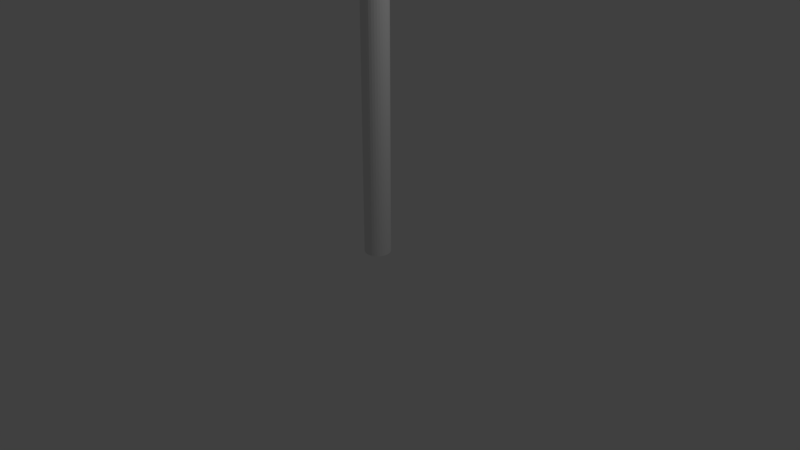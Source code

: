# Source: Postekrai.blend  (saved by Blender 2.79.0; exported with 4.5.12 LTS)
import bpy
from mathutils import Matrix  # noqa: F401  (used for matrix-valued properties, if any)

bpy.ops.wm.read_factory_settings(use_empty=True)
scene = bpy.context.scene
scene.name = 'Scene'

# ---- collections
col_collection_1 = bpy.data.collections.new('Collection 1'); scene.collection.children.link(col_collection_1)

# ---- materials (node trees are filled in below, after node groups)
mat_material = bpy.data.materials.new('Material')
mat_material.alpha_threshold = 0.0
mat_material.use_transparent_shadow = False
mat_material.roughness = 0.5
mat_material.line_color = (0.0, 0.0, 0.0, 1.0)

# ---- material node trees

# ---- world
world_world = bpy.data.worlds.new('World'); scene.world = world_world
world_world.color = (0.05088, 0.05088, 0.05088)
world_world.use_sun_shadow = False
world_world.sun_shadow_jitter_overblur = 0.0
world_world.cycles.sampling_method = 'MANUAL'

# ---- cameras
cam_camera = bpy.data.cameras.new('Camera')
cam_camera.clip_end = 100.0
cam_camera.lens = 35.0
cam_camera.sensor_width = 32.0
cam_camera.sensor_height = 18.0
cam_camera.ortho_scale = 7.314
cam_camera.dof.focus_distance = 0.0
cam_camera.dof.aperture_fstop = 128.0

# ---- lights
light_lamp = bpy.data.lights.new('Lamp', 'POINT')
light_lamp.transmission_factor = 0.0
light_lamp.cutoff_distance = 30.0
light_lamp.energy = 100.0
light_lamp.shadow_buffer_clip_start = 1.001
light_lamp.shadow_soft_size = 0.1
light_lamp.shadow_maximum_resolution = 0.006
light_lamp.use_absolute_resolution = True

# ---- meshes
me_cube = bpy.data.meshes.new('Cube')
me_cube.from_pydata([(0.6849, 1.028, 7.977), (0.6849, 1.028, 0.8065), (0.6531, 1.037, 7.977), (0.6531, 1.037, 0.8065), (0.62, 1.041, 7.977), (0.62, 1.041, 0.8065), (0.7142, 1.012, 0.8065), (0.7142, 1.012, 7.977), (0.7399, 0.9909, 0.8065), (0.7399, 0.9909, 7.977), (0.761, 0.9652, 0.8065), (0.761, 0.9652, 7.977), (0.7767, 0.9359, 0.8065), (0.7767, 0.9359, 7.977), (0.7863, 0.9041, 0.8065), (0.7863, 0.9041, 7.977), (0.7896, 0.871, 0.8065), (0.7896, 0.871, 7.977), (0.7863, 0.8379, 0.8065), (0.7863, 0.8379, 7.977), (0.7767, 0.8061, 0.8065), (0.7767, 0.8061, 7.977), (0.761, 0.7768, 0.8065), (0.761, 0.7768, 7.977), (0.7399, 0.7511, 0.8065), (0.7399, 0.7511, 7.977), (0.7142, 0.7301, 0.8065), (0.7142, 0.7301, 7.977), (0.6849, 0.7144, 0.8065), (0.6849, 0.7144, 7.977), (0.6531, 0.7048, 0.8065), (0.6531, 0.7048, 7.977), (0.62, 0.7015, 0.8065), (0.62, 0.7015, 7.977), (0.587, 0.7048, 0.8065), (0.587, 0.7048, 7.977), (0.5552, 0.7144, 0.8065), (0.5552, 0.7144, 7.977), (0.5259, 0.7301, 0.8065), (0.5259, 0.7301, 7.977), (0.5002, 0.7511, 0.8065), (0.5002, 0.7511, 7.977), (0.4791, 0.7768, 0.8065), (0.4791, 0.7768, 7.977), (0.4634, 0.8061, 0.8065), (0.4634, 0.8061, 7.977), (0.4538, 0.8379, 0.8065), (0.4538, 0.8379, 7.977), (0.4505, 0.871, 0.8065), (0.4505, 0.871, 7.977), (0.4538, 0.9041, 0.8065), (0.4538, 0.9041, 7.977), (0.4634, 0.9359, 0.8065), (0.4634, 0.9359, 7.977), (0.4791, 0.9652, 0.8065), (0.4791, 0.9652, 7.977), (0.5002, 0.9909, 0.8065), (0.5002, 0.9909, 7.977), (0.5259, 1.012, 0.8065), (0.5259, 1.012, 7.977), (0.5552, 1.028, 0.8065), (0.5552, 1.028, 7.977), (0.587, 1.037, 0.8065), (0.587, 1.037, 7.977), (0.6531, 1.037, 7.713), (0.62, 1.041, 7.713), (0.6849, 1.028, 7.713), (0.7142, 1.012, 7.713), (0.7399, 0.9909, 7.713), (0.761, 0.9652, 7.713), (0.7767, 0.9359, 7.713), (0.7863, 0.9041, 7.713), (0.7896, 0.871, 7.713), (0.7863, 0.8379, 7.713), (0.7767, 0.8061, 7.713), (0.761, 0.7768, 7.713), (0.7399, 0.7511, 7.713), (0.7142, 0.7301, 7.713), (0.6849, 0.7144, 7.713), (0.6531, 0.7048, 7.713), (0.62, 0.7015, 7.713), (0.587, 0.7048, 7.713), (0.5552, 0.7144, 7.713), (0.5259, 0.7301, 7.713), (0.5002, 0.7511, 7.713), (0.4791, 0.7768, 7.713), (0.4634, 0.8061, 7.713), (0.4538, 0.8379, 7.713), (0.4505, 0.871, 7.713), (0.4538, 0.9041, 7.713), (0.4634, 0.9359, 7.713), (0.4791, 0.9652, 7.713), (0.5002, 0.9909, 7.713), (0.5259, 1.012, 7.713), (0.5552, 1.028, 7.713), (0.587, 1.037, 7.713), (0.6531, 1.037, 7.508), (0.6849, 1.028, 7.508), (0.7142, 1.012, 7.508), (0.7399, 0.9909, 7.508), (0.761, 0.9652, 7.508), (0.7767, 0.9359, 7.508), (0.7863, 0.9041, 7.508), (0.7896, 0.871, 7.508), (0.7863, 0.8379, 7.508), (0.7767, 0.8061, 7.508), (0.761, 0.7768, 7.508), (0.7399, 0.7511, 7.508), (0.7142, 0.7301, 7.508), (0.6849, 0.7144, 7.508), (0.6531, 0.7048, 7.508), (0.62, 0.7015, 7.508), (0.587, 0.7048, 7.508), (0.5552, 0.7144, 7.508), (0.5259, 0.7301, 7.508), (0.5002, 0.7511, 7.508), (0.4791, 0.7768, 7.508), (0.4634, 0.8061, 7.508), (0.4538, 0.8379, 7.508), (0.4505, 0.871, 7.508), (0.4538, 0.9041, 7.508), (0.4634, 0.9359, 7.508), (0.4791, 0.9652, 7.508), (0.5002, 0.9909, 7.508), (0.5259, 1.012, 7.508), (0.5552, 1.028, 7.508), (0.587, 1.037, 7.508), (0.62, 1.041, 7.508), (0.62, 1.041, 7.573), (0.62, 1.041, 7.641), (0.6531, 1.037, 7.641), (0.6531, 1.037, 7.573), (0.6849, 1.028, 7.641), (0.6849, 1.028, 7.573), (0.7142, 1.012, 7.641), (0.7142, 1.012, 7.573), (0.7399, 0.9909, 7.641), (0.7399, 0.9909, 7.573), (0.761, 0.9652, 7.641), (0.761, 0.9652, 7.573), (0.7767, 0.9359, 7.641), (0.7767, 0.9359, 7.573), (0.7863, 0.9041, 7.641), (0.7863, 0.9041, 7.573), (0.7896, 0.871, 7.641), (0.7896, 0.871, 7.573), (0.7863, 0.8379, 7.641), (0.7863, 0.8379, 7.573), (0.7767, 0.8061, 7.641), (0.7767, 0.8061, 7.573), (0.761, 0.7768, 7.641), (0.761, 0.7768, 7.573), (0.7399, 0.7511, 7.641), (0.7399, 0.7511, 7.573), (0.7142, 0.7301, 7.641), (0.7142, 0.7301, 7.573), (0.6849, 0.7144, 7.641), (0.6849, 0.7144, 7.573), (0.6531, 0.7048, 7.641), (0.6531, 0.7048, 7.573), (0.6753, 0.8175, 7.66), (0.6753, 0.8175, 7.542), (0.6181, 0.8231, 7.66), (0.6181, 0.8231, 7.542), (0.563, 0.8398, 7.66), (0.563, 0.8398, 7.542), (0.5259, 0.7301, 7.641), (0.5259, 0.7301, 7.573), (0.5002, 0.7511, 7.641), (0.5002, 0.7511, 7.573), (0.4791, 0.7768, 7.641), (0.4791, 0.7768, 7.573), (0.4634, 0.8061, 7.641), (0.4634, 0.8061, 7.573), (0.4538, 0.8379, 7.641), (0.4538, 0.8379, 7.573), (0.4505, 0.871, 7.641), (0.4505, 0.871, 7.573), (0.4538, 0.9041, 7.641), (0.4538, 0.9041, 7.573), (0.4634, 0.9359, 7.641), (0.4634, 0.9359, 7.573), (0.4791, 0.9652, 7.641), (0.4791, 0.9652, 7.573), (0.5002, 0.9909, 7.641), (0.5002, 0.9909, 7.573), (0.5259, 1.012, 7.641), (0.5259, 1.012, 7.573), (0.5552, 1.028, 7.641), (0.5552, 1.028, 7.573), (0.587, 1.037, 7.641), (0.587, 1.037, 7.573), (0.3148, -1.006, 7.663), (0.3148, -1.006, 7.542), (0.2562, -0.9982, 7.663), (0.2562, -0.9982, 7.542), (0.1998, -0.9763, 7.663), (0.1998, -0.9763, 7.542), (0.4395, -1.046, 7.799), (0.3723, -1.11, 7.512), (0.2494, -1.023, 7.799), (0.2384, -1.093, 7.512), (0.06666, -0.9516, 7.799), (0.1097, -1.043, 7.512), (0.2665, -1.828, 7.747), (0.2336, -1.755, 7.556), (0.1268, -1.811, 7.747), (0.1373, -1.743, 7.556), (-0.007532, -1.758, 7.747), (0.04474, -1.707, 7.556), (0.2246, -1.182, 7.799), (0.1997, -1.342, 7.799), (0.1749, -1.502, 7.799), (0.1493, -1.666, 7.784), (0.3245, -1.688, 7.784), (0.365, -1.525, 7.799), (0.3898, -1.366, 7.799), (0.4147, -1.206, 7.799), (0.09694, -1.125, 7.512), (0.0721, -1.295, 7.512), (0.04783, -1.434, 7.511), (0.037, -1.602, 7.532), (-0.01925, -1.601, 7.784), (-0.00788, -1.431, 7.799), (0.01697, -1.271, 7.799), (0.04181, -1.111, 7.799), (0.2722, -1.662, 7.532), (0.3104, -1.493, 7.511), (0.3347, -1.354, 7.512), (0.3595, -1.192, 7.512), (0.2246, -1.182, 7.512), (0.1997, -1.345, 7.512), (0.1749, -1.488, 7.512), (0.1493, -1.666, 7.537), (0.4395, -1.046, 7.512), (0.2494, -1.023, 7.512), (0.06666, -0.9516, 7.512), (0.2665, -1.828, 7.573), (0.1268, -1.811, 7.573), (-0.007532, -1.758, 7.573), (-0.01925, -1.601, 7.537), (0.4147, -1.206, 7.512), (0.04181, -1.111, 7.512), (0.01697, -1.271, 7.512), (-0.00788, -1.431, 7.512), (0.3245, -1.688, 7.537), (0.365, -1.525, 7.512), (0.3898, -1.366, 7.512), (0.5448, 0.8967, 7.66), (0.5448, 0.8967, 7.542), (0.602, 0.8911, 7.66), (0.602, 0.8911, 7.542), (0.657, 0.8744, 7.66), (0.657, 0.8744, 7.542), (0.9081, 2.724, 7.66), (0.9081, 2.724, 7.542), (0.9654, 2.718, 7.66), (0.9654, 2.718, 7.542), (1.02, 2.701, 7.66), (1.02, 2.701, 7.542), (0.7864, 2.755, 7.793), (0.852, 2.803, 7.513), (0.972, 2.737, 7.793), (0.9827, 2.791, 7.513), (1.15, 2.682, 7.793), (1.108, 2.753, 7.513), (0.9553, 3.352, 7.742), (0.9874, 3.296, 7.556), (1.092, 3.338, 7.742), (1.081, 3.287, 7.556), (1.223, 3.298, 7.742), (1.172, 3.259, 7.556), (0.9962, 2.858, 7.793), (1.02, 2.98, 7.793), (1.045, 3.102, 7.793), (1.07, 3.228, 7.778), (0.8987, 3.245, 7.778), (0.8592, 3.121, 7.793), (0.8349, 2.999, 7.793), (0.8107, 2.877, 7.793), (1.121, 2.815, 7.513), (1.145, 2.937, 7.513), (1.169, 3.056, 7.512), (1.179, 3.179, 7.533), (1.234, 3.178, 7.778), (1.223, 3.048, 7.793), (1.199, 2.926, 7.793), (1.175, 2.804, 7.793), (0.9497, 3.225, 7.533), (0.9124, 3.107, 7.512), (0.8887, 2.988, 7.513), (0.8645, 2.866, 7.513), (0.9962, 2.858, 7.513), (1.02, 2.98, 7.513), (1.045, 3.102, 7.513), (1.07, 3.228, 7.537), (0.7864, 2.755, 7.513), (0.972, 2.737, 7.513), (1.15, 2.682, 7.513), (0.9553, 3.352, 7.573), (1.092, 3.338, 7.573), (1.223, 3.298, 7.573), (1.234, 3.178, 7.537), (0.8107, 2.877, 7.513), (1.175, 2.804, 7.513), (1.199, 2.926, 7.513), (1.223, 3.048, 7.513), (0.8987, 3.245, 7.537), (0.8592, 3.121, 7.513), (0.8349, 2.999, 7.513), (0.5448, 0.8967, 7.66), (0.5448, 0.8967, 7.542), (0.602, 0.8911, 7.66), (0.602, 0.8911, 7.542), (0.657, 0.8744, 7.66), (0.657, 0.8744, 7.542), (0.9081, 2.724, 7.66), (0.9081, 2.724, 7.542), (0.9654, 2.718, 7.66), (0.9654, 2.718, 7.542), (1.02, 2.701, 7.66), (1.02, 2.701, 7.542), (0.7864, 2.755, 7.793), (0.852, 2.803, 7.513), (0.972, 2.737, 7.793), (0.9827, 2.791, 7.513), (1.15, 2.682, 7.793), (1.108, 2.753, 7.513), (0.9553, 3.352, 7.742), (0.9874, 3.296, 7.556), (1.092, 3.338, 7.742), (1.081, 3.287, 7.556), (1.223, 3.298, 7.742), (1.172, 3.259, 7.556), (0.9962, 2.858, 7.793), (1.02, 2.98, 7.793), (1.045, 3.102, 7.793), (1.07, 3.228, 7.778), (0.8987, 3.245, 7.778), (0.8592, 3.121, 7.793), (0.8349, 2.999, 7.793), (0.8107, 2.877, 7.793), (1.121, 2.815, 7.513), (1.145, 2.937, 7.513), (1.169, 3.056, 7.512), (1.179, 3.179, 7.533), (1.234, 3.178, 7.778), (1.223, 3.048, 7.793), (1.199, 2.926, 7.793), (1.175, 2.804, 7.793), (0.9497, 3.225, 7.533), (0.9124, 3.107, 7.512), (0.8887, 2.988, 7.513), (0.8645, 2.866, 7.513), (0.9962, 2.858, 7.513), (1.02, 2.98, 7.513), (1.045, 3.102, 7.513), (1.07, 3.228, 7.537), (0.7864, 2.755, 7.513), (0.972, 2.737, 7.513), (1.15, 2.682, 7.513), (0.9553, 3.352, 7.573), (1.092, 3.338, 7.573), (1.223, 3.298, 7.573), (1.234, 3.178, 7.537), (0.8107, 2.877, 7.513), (1.175, 2.804, 7.513), (1.199, 2.926, 7.513), (1.223, 3.048, 7.513), (0.8987, 3.245, 7.537), (0.8592, 3.121, 7.513), (0.8349, 2.999, 7.513), (0.3355, -1.257, 7.514), (1.03, 3.05, 7.655), (1.03, 3.091, 7.649), (1.03, 3.128, 7.639), (1.03, 3.161, 7.625), (1.03, 3.188, 7.607), (1.03, 3.208, 7.588), (1.03, 3.22, 7.567), (1.03, 3.225, 7.545), (1.03, 3.22, 7.523), (0.3383, -1.255, 7.536), (0.3355, -1.257, 7.559), (0.3272, -1.264, 7.58), (1.03, 3.128, 7.451), (0.3139, -1.275, 7.6), (0.2958, -1.29, 7.618), (0.2739, -1.308, 7.632), (0.2488, -1.329, 7.643), (1.036, 3.049, 7.655), (1.042, 3.089, 7.649), (1.047, 3.126, 7.639), (1.051, 3.158, 7.625), (1.055, 3.185, 7.607), (1.058, 3.204, 7.588), (1.059, 3.216, 7.567), (1.06, 3.22, 7.545), (1.059, 3.216, 7.523), (1.058, 3.204, 7.502), (1.055, 3.185, 7.482), (1.051, 3.158, 7.465), (1.047, 3.126, 7.451), (1.042, 3.089, 7.44), (1.036, 3.049, 7.434), (0.2216, -1.351, 7.649), (0.2187, -1.343, 7.423), (1.042, 3.047, 7.655), (1.052, 3.085, 7.649), (1.063, 3.119, 7.639), (1.071, 3.149, 7.625), (1.079, 3.174, 7.607), (1.084, 3.193, 7.588), (1.087, 3.204, 7.567), (1.089, 3.208, 7.545), (1.087, 3.204, 7.523), (1.084, 3.193, 7.502), (1.079, 3.174, 7.482), (1.071, 3.149, 7.465), (1.063, 3.119, 7.451), (1.052, 3.085, 7.44), (1.042, 3.047, 7.434), (0.2431, -1.313, 7.429), (0.2656, -1.285, 7.44), (1.047, 3.043, 7.655), (1.063, 3.077, 7.649), (1.077, 3.108, 7.639), (1.09, 3.135, 7.625), (1.101, 3.158, 7.607), (1.108, 3.174, 7.588), (1.113, 3.185, 7.567), (1.115, 3.188, 7.545), (1.113, 3.185, 7.523), (1.108, 3.174, 7.502), (1.101, 3.158, 7.482), (1.09, 3.135, 7.465), (1.077, 3.108, 7.451), (1.063, 3.077, 7.44), (1.047, 3.043, 7.434), (0.2853, -1.261, 7.454), (0.3015, -1.241, 7.472), (1.051, 3.038, 7.655), (1.071, 3.067, 7.649), (1.09, 3.093, 7.639), (1.106, 3.116, 7.625), (1.12, 3.135, 7.607), (1.13, 3.149, 7.588), (1.136, 3.158, 7.567), (1.138, 3.161, 7.545), (1.136, 3.158, 7.523), (1.13, 3.149, 7.502), (1.12, 3.135, 7.482), (1.106, 3.116, 7.465), (1.09, 3.093, 7.451), (1.071, 3.067, 7.44), (1.051, 3.038, 7.434), (0.3135, -1.226, 7.492), (0.3209, -1.217, 7.514), (1.055, 3.031, 7.655), (1.079, 3.054, 7.649), (1.101, 3.075, 7.639), (1.12, 3.093, 7.625), (1.136, 3.108, 7.607), (1.147, 3.119, 7.588), (1.155, 3.126, 7.567), (1.157, 3.128, 7.545), (1.155, 3.126, 7.523), (1.147, 3.119, 7.502), (1.136, 3.108, 7.482), (1.12, 3.093, 7.465), (1.101, 3.075, 7.451), (1.079, 3.054, 7.44), (1.055, 3.031, 7.434), (0.3234, -1.214, 7.536), (0.3209, -1.217, 7.559), (1.058, 3.024, 7.655), (1.084, 3.04, 7.649), (1.108, 3.054, 7.639), (1.13, 3.067, 7.625), (1.147, 3.077, 7.607), (1.16, 3.085, 7.588), (1.168, 3.089, 7.567), (1.171, 3.091, 7.545), (1.168, 3.089, 7.523), (1.16, 3.085, 7.502), (1.147, 3.077, 7.482), (1.13, 3.067, 7.465), (1.108, 3.054, 7.451), (1.084, 3.04, 7.44), (1.058, 3.024, 7.434), (0.3135, -1.226, 7.58), (0.3015, -1.241, 7.6), (1.059, 3.016, 7.655), (1.087, 3.024, 7.649), (1.113, 3.031, 7.639), (1.136, 3.038, 7.625), (1.155, 3.043, 7.607), (1.168, 3.047, 7.588), (1.177, 3.049, 7.567), (1.18, 3.05, 7.545), (1.177, 3.049, 7.523), (1.168, 3.047, 7.502), (1.155, 3.043, 7.482), (1.136, 3.038, 7.465), (1.113, 3.031, 7.451), (1.087, 3.024, 7.44), (1.059, 3.016, 7.434), (0.2853, -1.261, 7.618), (0.2656, -1.285, 7.632), (1.06, 3.008, 7.655), (1.089, 3.008, 7.649), (1.115, 3.008, 7.639), (1.138, 3.008, 7.625), (1.157, 3.008, 7.607), (1.171, 3.008, 7.588), (1.18, 3.008, 7.567), (1.183, 3.008, 7.545), (1.18, 3.008, 7.523), (1.171, 3.008, 7.502), (1.157, 3.008, 7.482), (1.138, 3.008, 7.465), (1.115, 3.008, 7.451), (1.089, 3.008, 7.44), (1.06, 3.008, 7.434), (0.2431, -1.313, 7.643), (0.2187, -1.343, 7.649), (1.059, 3.0, 7.655), (1.087, 2.992, 7.649), (1.113, 2.985, 7.639), (1.136, 2.978, 7.625), (1.155, 2.973, 7.607), (1.168, 2.969, 7.588), (1.177, 2.967, 7.567), (1.18, 2.966, 7.545), (1.177, 2.967, 7.523), (1.168, 2.969, 7.502), (1.155, 2.973, 7.482), (1.136, 2.978, 7.465), (1.113, 2.985, 7.451), (1.087, 2.992, 7.44), (1.059, 3.0, 7.434), (0.2149, -1.337, 7.423), (0.2355, -1.3, 7.429), (1.058, 2.992, 7.655), (1.084, 2.976, 7.649), (1.108, 2.962, 7.639), (1.13, 2.949, 7.625), (1.147, 2.939, 7.607), (1.16, 2.931, 7.588), (1.168, 2.927, 7.567), (1.171, 2.925, 7.545), (1.168, 2.927, 7.523), (1.16, 2.931, 7.502), (1.147, 2.939, 7.482), (1.13, 2.949, 7.465), (1.108, 2.962, 7.451), (1.084, 2.976, 7.44), (1.058, 2.992, 7.434), (0.2546, -1.266, 7.44), (0.2712, -1.237, 7.454), (1.055, 2.985, 7.655), (1.079, 2.962, 7.649), (1.101, 2.941, 7.639), (1.12, 2.923, 7.625), (1.136, 2.908, 7.607), (1.147, 2.897, 7.588), (1.155, 2.89, 7.567), (1.157, 2.888, 7.545), (1.155, 2.89, 7.523), (1.147, 2.897, 7.502), (1.136, 2.908, 7.482), (1.12, 2.923, 7.465), (1.101, 2.941, 7.451), (1.079, 2.962, 7.44), (1.055, 2.985, 7.434), (0.2849, -1.212, 7.472), (0.2951, -1.194, 7.492), (1.051, 2.978, 7.655), (1.071, 2.949, 7.649), (1.09, 2.923, 7.639), (1.106, 2.9, 7.625), (1.12, 2.881, 7.607), (1.13, 2.867, 7.588), (1.136, 2.858, 7.567), (1.138, 2.855, 7.545), (1.136, 2.858, 7.523), (1.13, 2.867, 7.502), (1.12, 2.881, 7.482), (1.106, 2.9, 7.465), (1.09, 2.923, 7.451), (1.071, 2.949, 7.44), (1.051, 2.978, 7.434), (0.3014, -1.183, 7.514), (0.3035, -1.179, 7.536), (1.047, 2.973, 7.655), (1.063, 2.939, 7.649), (1.077, 2.908, 7.639), (1.09, 2.881, 7.625), (1.101, 2.858, 7.607), (1.108, 2.842, 7.588), (1.113, 2.831, 7.567), (1.115, 2.828, 7.545), (1.113, 2.831, 7.523), (1.108, 2.842, 7.502), (1.101, 2.858, 7.482), (1.09, 2.881, 7.465), (1.077, 2.908, 7.451), (1.063, 2.939, 7.44), (1.047, 2.973, 7.434), (1.03, 3.008, 7.432), (0.3014, -1.183, 7.559), (1.042, 2.969, 7.655), (1.052, 2.931, 7.649), (1.063, 2.897, 7.639), (1.071, 2.867, 7.625), (1.079, 2.842, 7.607), (1.084, 2.823, 7.588), (1.087, 2.812, 7.567), (1.089, 2.808, 7.545), (1.087, 2.812, 7.523), (1.084, 2.823, 7.502), (1.079, 2.842, 7.482), (1.071, 2.867, 7.465), (1.063, 2.897, 7.451), (1.052, 2.931, 7.44), (1.042, 2.969, 7.434), (0.2951, -1.194, 7.58), (0.2849, -1.212, 7.6), (1.036, 2.967, 7.655), (1.042, 2.927, 7.649), (1.047, 2.89, 7.639), (1.051, 2.858, 7.625), (1.055, 2.831, 7.607), (1.058, 2.812, 7.588), (1.059, 2.8, 7.567), (1.06, 2.796, 7.545), (1.059, 2.8, 7.523), (1.058, 2.812, 7.502), (1.055, 2.831, 7.482), (1.051, 2.858, 7.465), (1.047, 2.89, 7.451), (1.042, 2.927, 7.44), (1.036, 2.967, 7.434), (0.2712, -1.237, 7.618), (0.2546, -1.266, 7.632), (1.03, 2.966, 7.655), (1.03, 2.925, 7.649), (1.03, 2.888, 7.639), (1.03, 2.855, 7.625), (1.03, 2.828, 7.607), (1.03, 2.808, 7.588), (1.03, 2.796, 7.567), (1.03, 2.791, 7.545), (1.03, 2.796, 7.523), (1.03, 2.808, 7.502), (1.03, 2.828, 7.482), (1.03, 2.855, 7.465), (1.03, 2.888, 7.451), (1.03, 2.925, 7.44), (1.03, 2.966, 7.434), (0.2355, -1.3, 7.643), (0.2149, -1.337, 7.649), (1.024, 2.967, 7.655), (1.019, 2.927, 7.649), (1.014, 2.89, 7.639), (1.009, 2.858, 7.625), (1.005, 2.831, 7.607), (1.003, 2.812, 7.588), (1.001, 2.8, 7.567), (1.0, 2.796, 7.545), (1.001, 2.8, 7.523), (1.003, 2.812, 7.502), (1.005, 2.831, 7.482), (1.009, 2.858, 7.465), (1.014, 2.89, 7.451), (1.019, 2.927, 7.44), (1.024, 2.967, 7.434), (0.2101, -1.331, 7.423), (0.2263, -1.29, 7.429), (1.019, 2.969, 7.655), (1.008, 2.931, 7.649), (0.9977, 2.897, 7.639), (0.9889, 2.867, 7.625), (0.9816, 2.842, 7.607), (0.9762, 2.823, 7.588), (0.9729, 2.812, 7.567), (0.9718, 2.808, 7.545), (0.9729, 2.812, 7.523), (0.9762, 2.823, 7.502), (0.9816, 2.842, 7.482), (0.9889, 2.867, 7.465), (0.9977, 2.897, 7.451), (1.008, 2.931, 7.44), (1.019, 2.969, 7.434), (0.2411, -1.251, 7.44), (0.2542, -1.217, 7.454), (1.014, 2.973, 7.655), (0.9977, 2.939, 7.649), (0.983, 2.908, 7.639), (0.9702, 2.881, 7.625), (0.9597, 2.858, 7.607), (0.9518, 2.842, 7.588), (0.947, 2.831, 7.567), (0.9454, 2.828, 7.545), (0.947, 2.831, 7.523), (0.9518, 2.842, 7.502), (0.9597, 2.858, 7.482), (0.9702, 2.881, 7.465), (0.983, 2.908, 7.451), (0.9977, 2.939, 7.44), (1.014, 2.973, 7.434), (0.2649, -1.19, 7.472), (1.03, 3.008, 7.658), (1.009, 2.978, 7.655), (0.9889, 2.949, 7.649), (0.9702, 2.923, 7.639), (0.9539, 2.9, 7.625), (0.9404, 2.881, 7.607), (0.9305, 2.867, 7.588), (0.9243, 2.858, 7.567), (0.9223, 2.855, 7.545), (0.9243, 2.858, 7.523), (0.9305, 2.867, 7.502), (0.9404, 2.881, 7.482), (0.9539, 2.9, 7.465), (0.9702, 2.923, 7.451), (0.9889, 2.949, 7.44), (1.009, 2.978, 7.434), (0.2728, -1.169, 7.492), (0.2777, -1.156, 7.514), (1.005, 2.985, 7.655), (0.9816, 2.962, 7.649), (0.9597, 2.941, 7.639), (0.9404, 2.923, 7.625), (0.9247, 2.908, 7.607), (0.9129, 2.897, 7.588), (0.9057, 2.89, 7.567), (0.9033, 2.888, 7.545), (0.9057, 2.89, 7.523), (0.9129, 2.897, 7.502), (0.9247, 2.908, 7.482), (0.9404, 2.923, 7.465), (0.9597, 2.941, 7.451), (0.9816, 2.962, 7.44), (1.005, 2.985, 7.434), (0.2794, -1.152, 7.536), (0.2777, -1.156, 7.559), (1.003, 2.992, 7.655), (0.9762, 2.976, 7.649), (0.9518, 2.962, 7.639), (0.9305, 2.949, 7.625), (0.9129, 2.939, 7.607), (0.8999, 2.931, 7.588), (0.8919, 2.927, 7.567), (0.8892, 2.925, 7.545), (0.8919, 2.927, 7.523), (0.8999, 2.931, 7.502), (0.9129, 2.939, 7.482), (0.9305, 2.949, 7.465), (0.9518, 2.962, 7.451), (0.9762, 2.976, 7.44), (1.003, 2.992, 7.434), (0.2728, -1.169, 7.58), (0.2649, -1.19, 7.6), (1.001, 3.0, 7.655), (0.9729, 2.992, 7.649), (0.947, 2.985, 7.639), (0.9243, 2.978, 7.625), (0.9057, 2.973, 7.607), (0.8919, 2.969, 7.588), (0.8834, 2.967, 7.567), (0.8805, 2.966, 7.545), (0.8834, 2.967, 7.523), (0.8919, 2.969, 7.502), (0.9057, 2.973, 7.482), (0.9243, 2.978, 7.465), (0.947, 2.985, 7.451), (0.9729, 2.992, 7.44), (1.001, 3.0, 7.434), (0.2542, -1.217, 7.618), (0.2411, -1.251, 7.632), (1.0, 3.008, 7.655), (0.9718, 3.008, 7.649), (0.9454, 3.008, 7.639), (0.9223, 3.008, 7.625), (0.9033, 3.008, 7.607), (0.8892, 3.008, 7.588), (0.8805, 3.008, 7.567), (0.8776, 3.008, 7.545), (0.8805, 3.008, 7.523), (0.8892, 3.008, 7.502), (0.9033, 3.008, 7.482), (0.9223, 3.008, 7.465), (0.9454, 3.008, 7.451), (0.9718, 3.008, 7.44), (1.0, 3.008, 7.434), (0.2263, -1.29, 7.643), (0.2101, -1.331, 7.649), (1.001, 3.016, 7.655), (0.9729, 3.024, 7.649), (0.947, 3.031, 7.639), (0.9243, 3.038, 7.625), (0.9057, 3.043, 7.607), (0.8919, 3.047, 7.588), (0.8834, 3.049, 7.567), (0.8805, 3.05, 7.545), (0.8834, 3.049, 7.523), (0.8919, 3.047, 7.502), (0.9057, 3.043, 7.482), (0.9243, 3.038, 7.465), (0.947, 3.031, 7.451), (0.9729, 3.024, 7.44), (1.001, 3.016, 7.434), (0.2048, -1.328, 7.423), (0.2158, -1.282, 7.429), (1.003, 3.024, 7.655), (0.9762, 3.04, 7.649), (0.9518, 3.054, 7.639), (0.9305, 3.067, 7.625), (0.9129, 3.077, 7.607), (0.8999, 3.085, 7.588), (0.8919, 3.089, 7.567), (0.8892, 3.091, 7.545), (0.8919, 3.089, 7.523), (0.8999, 3.085, 7.502), (0.9129, 3.077, 7.482), (0.9305, 3.067, 7.465), (0.9518, 3.054, 7.451), (0.9762, 3.04, 7.44), (1.003, 3.024, 7.434), (0.2259, -1.241, 7.44), (0.2348, -1.204, 7.454), (1.005, 3.031, 7.655), (0.9816, 3.054, 7.649), (0.9597, 3.075, 7.639), (0.9404, 3.093, 7.625), (0.9247, 3.108, 7.607), (0.9129, 3.119, 7.588), (0.9057, 3.126, 7.567), (0.9033, 3.128, 7.545), (0.9057, 3.126, 7.523), (0.9129, 3.119, 7.502), (0.9247, 3.108, 7.482), (0.9404, 3.093, 7.465), (0.9597, 3.075, 7.451), (0.9816, 3.054, 7.44), (1.005, 3.031, 7.434), (0.2421, -1.174, 7.472), (0.2475, -1.152, 7.492), (1.009, 3.038, 7.655), (0.9889, 3.067, 7.649), (0.9702, 3.093, 7.639), (0.9539, 3.116, 7.625), (0.9404, 3.135, 7.607), (0.9305, 3.149, 7.588), (0.9243, 3.158, 7.567), (0.9223, 3.161, 7.545), (0.9243, 3.158, 7.523), (0.9305, 3.149, 7.502), (0.9404, 3.135, 7.482), (0.9539, 3.116, 7.465), (0.9702, 3.093, 7.451), (0.9889, 3.067, 7.44), (1.009, 3.038, 7.434), (0.2508, -1.138, 7.514), (0.2519, -1.133, 7.536), (1.014, 3.043, 7.655), (0.9977, 3.077, 7.649), (0.983, 3.108, 7.639), (0.9702, 3.135, 7.625), (0.9597, 3.158, 7.607), (0.9518, 3.174, 7.588), (0.947, 3.185, 7.567), (0.9454, 3.188, 7.545), (0.947, 3.185, 7.523), (0.9518, 3.174, 7.502), (0.9597, 3.158, 7.482), (0.9702, 3.135, 7.465), (0.983, 3.108, 7.451), (0.9977, 3.077, 7.44), (1.014, 3.043, 7.434), (0.2508, -1.138, 7.559), (0.2475, -1.152, 7.58), (1.019, 3.047, 7.655), (1.008, 3.085, 7.649), (0.9977, 3.119, 7.639), (0.9889, 3.149, 7.625), (0.9816, 3.174, 7.607), (0.9762, 3.193, 7.588), (0.9729, 3.204, 7.567), (0.9718, 3.208, 7.545), (0.9729, 3.204, 7.523), (0.9762, 3.193, 7.502), (0.9816, 3.174, 7.482), (0.9889, 3.149, 7.465), (0.9977, 3.119, 7.451), (1.008, 3.085, 7.44), (1.019, 3.047, 7.434), (0.2421, -1.174, 7.6), (0.2348, -1.204, 7.618), (1.024, 3.049, 7.655), (1.019, 3.089, 7.649), (1.014, 3.126, 7.639), (1.009, 3.158, 7.625), (1.005, 3.185, 7.607), (1.003, 3.204, 7.588), (1.001, 3.216, 7.567), (1.0, 3.22, 7.545), (1.001, 3.216, 7.523), (1.003, 3.204, 7.502), (1.005, 3.185, 7.482), (1.009, 3.158, 7.465), (1.014, 3.126, 7.451), (1.019, 3.089, 7.44), (1.024, 3.049, 7.434), (0.2259, -1.241, 7.632), (0.2158, -1.282, 7.643), (0.2048, -1.328, 7.649), (0.2094, -1.236, 7.44), (0.2217, -1.129, 7.514), (0.2223, -1.124, 7.536), (0.2217, -1.129, 7.559), (0.2201, -1.143, 7.58), (0.2174, -1.166, 7.6), (0.2138, -1.198, 7.618), (0.2094, -1.236, 7.632), (1.03, 3.208, 7.502), (1.03, 3.188, 7.482), (1.03, 3.161, 7.465), (0.2044, -1.279, 7.643), (1.03, 3.091, 7.44), (1.03, 3.05, 7.434), (0.199, -1.326, 7.649), (0.3272, -1.264, 7.492), (0.3139, -1.275, 7.472), (0.2958, -1.29, 7.454), (0.2739, -1.308, 7.44), (0.2488, -1.329, 7.429), (0.2216, -1.351, 7.423), (0.2235, -1.36, 7.649), (0.2524, -1.346, 7.643), (0.2791, -1.333, 7.632), (0.3024, -1.322, 7.618), (0.3216, -1.313, 7.6), (0.3359, -1.306, 7.58), (0.3446, -1.302, 7.559), (0.3476, -1.3, 7.536), (0.3446, -1.302, 7.514), (0.3359, -1.306, 7.492), (0.3216, -1.313, 7.472), (0.3024, -1.322, 7.454), (0.2791, -1.333, 7.44), (0.2524, -1.346, 7.429), (0.2235, -1.36, 7.423), (0.2241, -1.37, 7.649), (0.2537, -1.365, 7.643), (0.2809, -1.36, 7.632), (0.3048, -1.356, 7.618), (0.3244, -1.353, 7.6), (0.339, -1.351, 7.58), (0.348, -1.349, 7.559), (0.351, -1.349, 7.536), (0.348, -1.349, 7.514), (0.339, -1.351, 7.492), (0.3244, -1.353, 7.472), (0.3048, -1.356, 7.454), (0.2809, -1.36, 7.44), (0.2537, -1.365, 7.429), (0.2241, -1.37, 7.423), (0.2236, -1.379, 7.649), (0.2527, -1.384, 7.643), (0.2795, -1.388, 7.632), (0.303, -1.391, 7.618), (0.3222, -1.394, 7.6), (0.3365, -1.396, 7.58), (0.3454, -1.398, 7.559), (0.3483, -1.398, 7.536), (0.3454, -1.398, 7.514), (0.3365, -1.396, 7.492), (0.3222, -1.394, 7.472), (0.303, -1.391, 7.454), (0.2795, -1.388, 7.44), (0.2527, -1.384, 7.429), (0.2236, -1.379, 7.423), (0.2219, -1.389, 7.649), (0.2494, -1.402, 7.643), (0.2747, -1.415, 7.632), (0.2969, -1.426, 7.618), (0.3151, -1.434, 7.6), (0.3286, -1.441, 7.58), (0.3369, -1.445, 7.559), (0.3397, -1.447, 7.536), (0.3369, -1.445, 7.514), (0.3286, -1.441, 7.492), (0.3151, -1.434, 7.472), (0.2969, -1.426, 7.454), (0.2747, -1.415, 7.44), (0.2494, -1.402, 7.429), (0.2219, -1.389, 7.423), (0.2191, -1.398, 7.649), (0.2439, -1.42, 7.643), (0.2668, -1.44, 7.632), (0.2868, -1.458, 7.618), (0.3032, -1.472, 7.6), (0.3154, -1.483, 7.58), (0.323, -1.49, 7.559), (0.3255, -1.492, 7.536), (0.323, -1.49, 7.514), (0.3154, -1.483, 7.492), (0.3032, -1.472, 7.472), (0.2868, -1.458, 7.454), (0.2668, -1.44, 7.44), (0.2439, -1.42, 7.429), (0.2191, -1.398, 7.423), (0.2154, -1.406, 7.649), (0.2365, -1.436, 7.643), (0.256, -1.463, 7.632), (0.2731, -1.487, 7.618), (0.2872, -1.507, 7.6), (0.2976, -1.521, 7.58), (0.304, -1.53, 7.559), (0.3062, -1.533, 7.536), (0.304, -1.53, 7.514), (0.2976, -1.521, 7.492), (0.2872, -1.507, 7.472), (0.2731, -1.487, 7.454), (0.256, -1.463, 7.44), (0.2365, -1.436, 7.429), (0.2154, -1.406, 7.423), (0.2108, -1.413, 7.649), (0.2275, -1.449, 7.643), (0.2429, -1.482, 7.632), (0.2564, -1.512, 7.618), (0.2675, -1.536, 7.6), (0.2757, -1.554, 7.58), (0.2808, -1.565, 7.559), (0.2825, -1.569, 7.536), (0.2808, -1.565, 7.514), (0.2757, -1.554, 7.492), (0.2675, -1.536, 7.472), (0.2564, -1.512, 7.454), (0.2429, -1.482, 7.44), (0.2275, -1.449, 7.429), (0.2108, -1.413, 7.423), (0.2055, -1.418, 7.649), (0.2171, -1.46, 7.643), (0.2279, -1.498, 7.632), (0.2373, -1.531, 7.618), (0.245, -1.559, 7.6), (0.2507, -1.579, 7.58), (0.2543, -1.592, 7.559), (0.2555, -1.596, 7.536), (0.2543, -1.592, 7.514), (0.2507, -1.579, 7.492), (0.245, -1.559, 7.472), (0.2373, -1.531, 7.454), (0.2279, -1.498, 7.44), (0.2171, -1.46, 7.429), (0.2055, -1.418, 7.423), (0.1934, -1.375, 7.42), (0.1997, -1.422, 7.649), (0.2059, -1.467, 7.643), (0.2115, -1.509, 7.632), (0.2164, -1.545, 7.618), (0.2205, -1.575, 7.6), (0.2235, -1.597, 7.58), (0.2254, -1.611, 7.559), (0.226, -1.615, 7.536), (0.2254, -1.611, 7.514), (0.2235, -1.597, 7.492), (0.2205, -1.575, 7.472), (0.2164, -1.545, 7.454), (0.2115, -1.509, 7.44), (0.2059, -1.467, 7.429), (0.1997, -1.422, 7.423), (0.1937, -1.424, 7.649), (0.1941, -1.471, 7.643), (0.1944, -1.514, 7.632), (0.1947, -1.552, 7.618), (0.195, -1.583, 7.6), (0.1951, -1.606, 7.58), (0.1952, -1.621, 7.559), (0.1953, -1.625, 7.536), (0.1952, -1.621, 7.514), (0.1951, -1.606, 7.492), (0.195, -1.583, 7.472), (0.1947, -1.552, 7.454), (0.1944, -1.514, 7.44), (0.1941, -1.471, 7.429), (0.1937, -1.424, 7.423), (0.1877, -1.424, 7.649), (0.1823, -1.471, 7.643), (0.1773, -1.514, 7.632), (0.1729, -1.552, 7.618), (0.1694, -1.583, 7.6), (0.1667, -1.607, 7.58), (0.165, -1.621, 7.559), (0.1645, -1.626, 7.536), (0.165, -1.621, 7.514), (0.1667, -1.607, 7.492), (0.1694, -1.583, 7.472), (0.1729, -1.552, 7.454), (0.1773, -1.514, 7.44), (0.1823, -1.471, 7.429), (0.1877, -1.424, 7.423), (0.1819, -1.422, 7.649), (0.171, -1.467, 7.643), (0.1608, -1.509, 7.632), (0.152, -1.546, 7.618), (0.1447, -1.576, 7.6), (0.1393, -1.598, 7.58), (0.1359, -1.612, 7.559), (0.1348, -1.616, 7.536), (0.1359, -1.612, 7.514), (0.1393, -1.598, 7.492), (0.1447, -1.576, 7.472), (0.152, -1.546, 7.454), (0.1608, -1.509, 7.44), (0.171, -1.467, 7.429), (0.1819, -1.422, 7.423), (0.1766, -1.418, 7.649), (0.1605, -1.46, 7.643), (0.1456, -1.499, 7.632), (0.1326, -1.532, 7.618), (0.1219, -1.56, 7.6), (0.1139, -1.581, 7.58), (0.109, -1.593, 7.559), (0.1074, -1.598, 7.536), (0.109, -1.593, 7.514), (0.1139, -1.581, 7.492), (0.1219, -1.56, 7.472), (0.1326, -1.532, 7.454), (0.1456, -1.499, 7.44), (0.1605, -1.46, 7.429), (0.1766, -1.418, 7.423), (0.1719, -1.413, 7.649), (0.1512, -1.45, 7.643), (0.1322, -1.484, 7.632), (0.1155, -1.513, 7.618), (0.1018, -1.538, 7.6), (0.09164, -1.556, 7.58), (0.08537, -1.567, 7.559), (0.08326, -1.57, 7.536), (0.08537, -1.567, 7.514), (0.09164, -1.556, 7.492), (0.1018, -1.538, 7.472), (0.1155, -1.513, 7.454), (0.1322, -1.484, 7.44), (0.1512, -1.45, 7.429), (0.1719, -1.413, 7.423), (0.1934, -1.375, 7.652), (0.168, -1.406, 7.649), (0.1436, -1.436, 7.643), (0.1211, -1.464, 7.632), (0.1014, -1.489, 7.618), (0.08528, -1.509, 7.6), (0.07326, -1.524, 7.58), (0.06587, -1.533, 7.559), (0.06337, -1.536, 7.536), (0.06587, -1.533, 7.514), (0.07326, -1.524, 7.492), (0.08528, -1.509, 7.472), (0.1014, -1.489, 7.454), (0.1211, -1.464, 7.44), (0.1436, -1.436, 7.429), (0.168, -1.406, 7.423), (0.1651, -1.398, 7.649), (0.1379, -1.421, 7.643), (0.1129, -1.442, 7.632), (0.09091, -1.46, 7.618), (0.07289, -1.475, 7.6), (0.0595, -1.486, 7.58), (0.05126, -1.493, 7.559), (0.04847, -1.495, 7.536), (0.05126, -1.493, 7.514), (0.0595, -1.486, 7.492), (0.07289, -1.475, 7.472), (0.09091, -1.46, 7.454), (0.1129, -1.442, 7.44), (0.1379, -1.421, 7.429), (0.1651, -1.398, 7.423), (0.1633, -1.389, 7.649), (0.1344, -1.403, 7.643), (0.1077, -1.416, 7.632), (0.08432, -1.428, 7.618), (0.06514, -1.437, 7.6), (0.05089, -1.444, 7.58), (0.04211, -1.448, 7.559), (0.03915, -1.449, 7.536), (0.04211, -1.448, 7.514), (0.05089, -1.444, 7.492), (0.06514, -1.437, 7.472), (0.08432, -1.428, 7.454), (0.1077, -1.416, 7.44), (0.1344, -1.403, 7.429), (0.1633, -1.389, 7.423), (0.1626, -1.38, 7.649), (0.1331, -1.385, 7.643), (0.1058, -1.389, 7.632), (0.08191, -1.393, 7.618), (0.06231, -1.397, 7.6), (0.04774, -1.399, 7.58), (0.03877, -1.401, 7.559), (0.03575, -1.401, 7.536), (0.03877, -1.401, 7.514), (0.04774, -1.399, 7.492), (0.06231, -1.397, 7.472), (0.08191, -1.393, 7.454), (0.1058, -1.389, 7.44), (0.1331, -1.385, 7.429), (0.1626, -1.38, 7.423), (0.1631, -1.37, 7.649), (0.1341, -1.366, 7.643), (0.1073, -1.362, 7.632), (0.08379, -1.358, 7.618), (0.06452, -1.356, 7.6), (0.0502, -1.353, 7.58), (0.04138, -1.352, 7.559), (0.0384, -1.352, 7.536), (0.04138, -1.352, 7.514), (0.0502, -1.353, 7.492), (0.06452, -1.356, 7.472), (0.08379, -1.358, 7.454), (0.1073, -1.362, 7.44), (0.1341, -1.366, 7.429), (0.1631, -1.37, 7.423), (0.1648, -1.361, 7.649), (0.1374, -1.347, 7.643), (0.1121, -1.335, 7.632), (0.08988, -1.324, 7.618), (0.07168, -1.315, 7.6), (0.05816, -1.309, 7.58), (0.04983, -1.305, 7.559), (0.04702, -1.303, 7.536), (0.04983, -1.305, 7.514), (0.05816, -1.309, 7.492), (0.07168, -1.315, 7.472), (0.08988, -1.324, 7.454), (0.1121, -1.335, 7.44), (0.1374, -1.347, 7.429), (0.1648, -1.361, 7.423), (0.1676, -1.352, 7.649), (0.1428, -1.33, 7.643), (0.12, -1.31, 7.632), (0.09995, -1.292, 7.618), (0.08352, -1.277, 7.6), (0.07131, -1.266, 7.58), (0.06379, -1.26, 7.559), (0.06125, -1.257, 7.536), (0.06379, -1.26, 7.514), (0.07131, -1.266, 7.492), (0.08352, -1.277, 7.472), (0.09995, -1.292, 7.454), (0.12, -1.31, 7.44), (0.1428, -1.33, 7.429), (0.1676, -1.352, 7.423), (0.1714, -1.344, 7.649), (0.1502, -1.314, 7.643), (0.1307, -1.287, 7.632), (0.1136, -1.263, 7.618), (0.09958, -1.243, 7.6), (0.08915, -1.228, 7.58), (0.08274, -1.219, 7.559), (0.08057, -1.216, 7.536), (0.08274, -1.219, 7.514), (0.08915, -1.228, 7.492), (0.09958, -1.243, 7.472), (0.1136, -1.263, 7.454), (0.1307, -1.287, 7.44), (0.1502, -1.314, 7.429), (0.1714, -1.344, 7.423), (0.176, -1.337, 7.649), (0.1593, -1.301, 7.643), (0.1438, -1.267, 7.632), (0.1303, -1.238, 7.618), (0.1192, -1.214, 7.6), (0.111, -1.196, 7.58), (0.1059, -1.185, 7.559), (0.1042, -1.181, 7.536), (0.1059, -1.185, 7.514), (0.111, -1.196, 7.492), (0.1192, -1.214, 7.472), (0.1303, -1.238, 7.454), (0.1438, -1.267, 7.44), (0.1593, -1.301, 7.429), (0.176, -1.337, 7.423), (0.1813, -1.332, 7.649), (0.1696, -1.29, 7.643), (0.1589, -1.252, 7.632), (0.1495, -1.218, 7.618), (0.1418, -1.191, 7.6), (0.136, -1.17, 7.58), (0.1325, -1.158, 7.559), (0.1313, -1.153, 7.536), (0.1325, -1.158, 7.514), (0.136, -1.17, 7.492), (0.1418, -1.191, 7.472), (0.1495, -1.218, 7.454), (0.1589, -1.252, 7.44), (0.1696, -1.29, 7.429), (0.1813, -1.332, 7.423), (0.187, -1.328, 7.649), (0.1809, -1.283, 7.643), (0.1753, -1.241, 7.632), (0.1703, -1.205, 7.618), (0.1663, -1.175, 7.6), (0.1632, -1.153, 7.58), (0.1614, -1.139, 7.559), (0.1608, -1.134, 7.536), (0.1614, -1.139, 7.514), (0.1632, -1.153, 7.492), (0.1663, -1.175, 7.472), (0.1703, -1.205, 7.454), (0.1753, -1.241, 7.44), (0.1809, -1.283, 7.429), (0.187, -1.328, 7.423), (0.193, -1.326, 7.649), (0.1926, -1.279, 7.643), (0.1923, -1.236, 7.632), (0.192, -1.198, 7.618), (0.1918, -1.167, 7.6), (0.1916, -1.143, 7.58), (0.1915, -1.129, 7.559), (0.1915, -1.124, 7.536), (0.1915, -1.129, 7.514), (0.1916, -1.143, 7.492), (0.1918, -1.167, 7.472), (0.192, -1.198, 7.454), (0.1923, -1.236, 7.44), (0.1926, -1.279, 7.429), (0.193, -1.326, 7.423), (0.2201, -1.143, 7.492), (0.2174, -1.166, 7.472), (0.2138, -1.198, 7.454), (0.2044, -1.279, 7.429), (0.199, -1.326, 7.423)], [], [(64, 2, 0, 66), (65, 4, 2, 64), (66, 0, 7, 67), (67, 7, 9, 68), (68, 9, 11, 69), (69, 11, 13, 70), (70, 13, 15, 71), (71, 15, 17, 72), (72, 17, 19, 73), (73, 19, 21, 74), (74, 21, 23, 75), (75, 23, 25, 76), (76, 25, 27, 77), (77, 27, 29, 78), (78, 29, 31, 79), (79, 31, 33, 80), (80, 33, 35, 81), (81, 35, 37, 82), (82, 37, 39, 83), (83, 39, 41, 84), (84, 41, 43, 85), (85, 43, 45, 86), (86, 45, 47, 87), (87, 47, 49, 88), (88, 49, 51, 89), (89, 51, 53, 90), (90, 53, 55, 91), (91, 55, 57, 92), (92, 57, 59, 93), (93, 59, 61, 94), (3, 1, 6, 8, 10, 12, 14, 16, 18, 20, 22, 24, 26, 28, 30, 32, 34, 36, 38, 40, 42, 44, 46, 48, 50, 52, 54, 56, 58, 60, 62, 5), (94, 61, 63, 95), (95, 63, 4, 65), (0, 2, 4, 63, 61, 59, 57, 55, 53, 51, 49, 47, 45, 43, 41, 39, 37, 35, 33, 31, 29, 27, 25, 23, 21, 19, 17, 15, 13, 11, 9, 7), (190, 95, 65, 129), (188, 94, 95, 190), (186, 93, 94, 188), (184, 92, 93, 186), (182, 91, 92, 184), (180, 90, 91, 182), (178, 89, 90, 180), (176, 88, 89, 178), (174, 87, 88, 176), (172, 86, 87, 174), (170, 85, 86, 172), (168, 84, 85, 170), (166, 83, 84, 168), (164, 82, 83, 166), (162, 81, 82, 164), (160, 80, 81, 162), (158, 79, 80, 160), (156, 78, 79, 158), (154, 77, 78, 156), (152, 76, 77, 154), (150, 75, 76, 152), (148, 74, 75, 150), (146, 73, 74, 148), (144, 72, 73, 146), (142, 71, 72, 144), (140, 70, 71, 142), (138, 69, 70, 140), (136, 68, 69, 138), (134, 67, 68, 136), (132, 66, 67, 134), (129, 65, 64, 130), (130, 64, 66, 132), (3, 96, 97, 1), (5, 127, 96, 3), (1, 97, 98, 6), (6, 98, 99, 8), (8, 99, 100, 10), (10, 100, 101, 12), (12, 101, 102, 14), (14, 102, 103, 16), (16, 103, 104, 18), (18, 104, 105, 20), (20, 105, 106, 22), (22, 106, 107, 24), (24, 107, 108, 26), (26, 108, 109, 28), (28, 109, 110, 30), (30, 110, 111, 32), (32, 111, 112, 34), (34, 112, 113, 36), (36, 113, 114, 38), (38, 114, 115, 40), (40, 115, 116, 42), (42, 116, 117, 44), (44, 117, 118, 46), (46, 118, 119, 48), (48, 119, 120, 50), (50, 120, 121, 52), (52, 121, 122, 54), (54, 122, 123, 56), (56, 123, 124, 58), (58, 124, 125, 60), (60, 125, 126, 62), (62, 126, 127, 5), (96, 131, 133, 97), (131, 130, 132, 133), (127, 128, 131, 96), (128, 129, 130, 131), (97, 133, 135, 98), (133, 132, 134, 135), (98, 135, 137, 99), (135, 134, 136, 137), (99, 137, 139, 100), (137, 136, 138, 139), (100, 139, 141, 101), (139, 138, 140, 141), (101, 141, 143, 102), (141, 140, 142, 143), (102, 143, 145, 103), (143, 142, 144, 145), (103, 145, 147, 104), (145, 144, 146, 147), (104, 147, 149, 105), (147, 146, 148, 149), (105, 149, 151, 106), (149, 148, 150, 151), (106, 151, 153, 107), (151, 150, 152, 153), (107, 153, 155, 108), (153, 152, 154, 155), (108, 155, 157, 109), (155, 154, 156, 157), (109, 157, 159, 110), (157, 156, 158, 159), (110, 159, 161, 111), (159, 158, 160, 161), (111, 161, 163, 112), (163, 161, 193, 195), (112, 163, 165, 113), (165, 163, 195, 197), (113, 165, 167, 114), (165, 164, 166, 167), (114, 167, 169, 115), (167, 166, 168, 169), (115, 169, 171, 116), (169, 168, 170, 171), (116, 171, 173, 117), (171, 170, 172, 173), (117, 173, 175, 118), (173, 172, 174, 175), (118, 175, 177, 119), (175, 174, 176, 177), (119, 177, 179, 120), (177, 176, 178, 179), (120, 179, 181, 121), (179, 178, 180, 181), (121, 181, 183, 122), (181, 180, 182, 183), (122, 183, 185, 123), (183, 182, 184, 185), (123, 185, 187, 124), (185, 184, 186, 187), (124, 187, 189, 125), (187, 186, 188, 189), (125, 189, 191, 126), (189, 188, 190, 191), (126, 191, 128, 127), (191, 190, 129, 128), (195, 193, 234, 235), (197, 195, 235, 236), (164, 165, 197, 196), (162, 164, 196, 194), (161, 160, 192, 193), (160, 162, 194, 192), (222, 240, 239, 208), (214, 213, 206, 204), (194, 196, 202, 200), (192, 194, 200, 198), (196, 197, 236, 202), (193, 192, 198, 234), (237, 204, 206, 238), (238, 206, 208, 239), (245, 214, 204, 237), (221, 233, 207, 209), (233, 226, 205, 207), (213, 222, 208, 206), (200, 202, 225, 210), (210, 225, 224, 211), (211, 224, 223, 212), (212, 223, 222, 213), (201, 199, 229, 230), (230, 229, 228, 231), (231, 228, 227, 232), (232, 227, 226, 233), (203, 201, 230, 218), (218, 230, 231, 219), (219, 231, 232, 220), (220, 232, 233, 221), (234, 198, 217, 241), (241, 217, 216, 247), (247, 216, 215, 246), (246, 215, 214, 245), (198, 200, 210, 217), (217, 210, 211, 216), (216, 211, 212, 215), (215, 212, 213, 214), (202, 236, 242, 225), (225, 242, 243, 224), (224, 243, 244, 223), (223, 244, 240, 222), (199, 201, 235, 234), (201, 203, 236, 235), (207, 205, 237, 238), (209, 207, 238, 239), (221, 209, 239, 240), (229, 199, 234, 241), (203, 218, 242, 236), (218, 219, 243, 242), (219, 220, 244, 243), (220, 221, 240, 244), (205, 226, 245, 237), (226, 227, 246, 245), (227, 228, 247, 246), (228, 229, 241, 247), (251, 249, 255, 257), (253, 251, 257, 259), (257, 255, 296, 297), (259, 257, 297, 298), (252, 253, 259, 258), (250, 252, 258, 256), (249, 248, 254, 255), (248, 250, 256, 254), (284, 302, 301, 270), (276, 275, 268, 266), (256, 258, 264, 262), (254, 256, 262, 260), (258, 259, 298, 264), (255, 254, 260, 296), (299, 266, 268, 300), (300, 268, 270, 301), (307, 276, 266, 299), (283, 295, 269, 271), (295, 288, 267, 269), (275, 284, 270, 268), (262, 264, 287, 272), (272, 287, 286, 273), (273, 286, 285, 274), (274, 285, 284, 275), (263, 261, 291, 292), (292, 291, 290, 293), (293, 290, 289, 294), (294, 289, 288, 295), (265, 263, 292, 280), (280, 292, 293, 281), (281, 293, 294, 282), (282, 294, 295, 283), (296, 260, 279, 303), (303, 279, 278, 309), (309, 278, 277, 308), (308, 277, 276, 307), (260, 262, 272, 279), (279, 272, 273, 278), (278, 273, 274, 277), (277, 274, 275, 276), (264, 298, 304, 287), (287, 304, 305, 286), (286, 305, 306, 285), (285, 306, 302, 284), (261, 263, 297, 296), (263, 265, 298, 297), (269, 267, 299, 300), (271, 269, 300, 301), (283, 271, 301, 302), (291, 261, 296, 303), (265, 280, 304, 298), (280, 281, 305, 304), (281, 282, 306, 305), (282, 283, 302, 306), (267, 288, 307, 299), (288, 289, 308, 307), (289, 290, 309, 308), (290, 291, 303, 309), (313, 311, 317, 319), (315, 313, 319, 321), (319, 317, 358, 359), (321, 319, 359, 360), (314, 315, 321, 320), (312, 314, 320, 318), (311, 310, 316, 317), (310, 312, 318, 316), (346, 364, 363, 332), (338, 337, 330, 328), (318, 320, 326, 324), (316, 318, 324, 322), (320, 321, 360, 326), (317, 316, 322, 358), (361, 328, 330, 362), (362, 330, 332, 363), (369, 338, 328, 361), (345, 357, 331, 333), (357, 350, 329, 331), (337, 346, 332, 330), (324, 326, 349, 334), (334, 349, 348, 335), (335, 348, 347, 336), (336, 347, 346, 337), (325, 323, 353, 354), (354, 353, 352, 355), (355, 352, 351, 356), (356, 351, 350, 357), (327, 325, 354, 342), (342, 354, 355, 343), (343, 355, 356, 344), (344, 356, 357, 345), (358, 322, 341, 365), (365, 341, 340, 371), (371, 340, 339, 370), (370, 339, 338, 369), (322, 324, 334, 341), (341, 334, 335, 340), (340, 335, 336, 339), (339, 336, 337, 338), (326, 360, 366, 349), (349, 366, 367, 348), (348, 367, 368, 347), (347, 368, 364, 346), (323, 325, 359, 358), (325, 327, 360, 359), (331, 329, 361, 362), (333, 331, 362, 363), (345, 333, 363, 364), (353, 323, 358, 365), (327, 342, 366, 360), (342, 343, 367, 366), (343, 344, 368, 367), (344, 345, 364, 368), (329, 350, 369, 361), (350, 351, 370, 369), (351, 352, 371, 370), (352, 353, 365, 371), (381, 380, 397, 398), (374, 373, 390, 391), (926, 381, 398, 399), (375, 374, 391, 392), (927, 926, 399, 400), (376, 375, 392, 393), (928, 927, 400, 401), (377, 376, 393, 394), (385, 928, 401, 402), (378, 377, 394, 395), (930, 385, 402, 403), (379, 378, 395, 396), (931, 930, 403, 404), (380, 379, 396, 397), (373, 712, 390), (609, 931, 404), (404, 403, 420, 421), (397, 396, 413, 414), (390, 712, 407), (609, 404, 421), (398, 397, 414, 415), (391, 390, 407, 408), (399, 398, 415, 416), (392, 391, 408, 409), (400, 399, 416, 417), (393, 392, 409, 410), (401, 400, 417, 418), (394, 393, 410, 411), (402, 401, 418, 419), (395, 394, 411, 412), (403, 402, 419, 420), (396, 395, 412, 413), (418, 417, 434, 435), (411, 410, 427, 428), (419, 418, 435, 436), (412, 411, 428, 429), (420, 419, 436, 437), (413, 412, 429, 430), (421, 420, 437, 438), (414, 413, 430, 431), (407, 712, 424), (609, 421, 438), (415, 414, 431, 432), (408, 407, 424, 425), (416, 415, 432, 433), (409, 408, 425, 426), (417, 416, 433, 434), (410, 409, 426, 427), (424, 712, 441), (609, 438, 455), (432, 431, 448, 449), (425, 424, 441, 442), (433, 432, 449, 450), (426, 425, 442, 443), (434, 433, 450, 451), (427, 426, 443, 444), (435, 434, 451, 452), (428, 427, 444, 445), (436, 435, 452, 453), (429, 428, 445, 446), (437, 436, 453, 454), (430, 429, 446, 447), (438, 437, 454, 455), (431, 430, 447, 448), (445, 444, 461, 462), (453, 452, 469, 470), (446, 445, 462, 463), (454, 453, 470, 471), (447, 446, 463, 464), (455, 454, 471, 472), (448, 447, 464, 465), (441, 712, 458), (609, 455, 472), (449, 448, 465, 466), (442, 441, 458, 459), (450, 449, 466, 467), (443, 442, 459, 460), (451, 450, 467, 468), (444, 443, 460, 461), (452, 451, 468, 469), (466, 465, 482, 483), (459, 458, 475, 476), (467, 466, 483, 484), (460, 459, 476, 477), (468, 467, 484, 485), (461, 460, 477, 478), (469, 468, 485, 486), (462, 461, 478, 479), (470, 469, 486, 487), (463, 462, 479, 480), (471, 470, 487, 488), (464, 463, 480, 481), (472, 471, 488, 489), (465, 464, 481, 482), (458, 712, 475), (609, 472, 489), (487, 486, 503, 504), (480, 479, 496, 497), (488, 487, 504, 505), (481, 480, 497, 498), (489, 488, 505, 506), (482, 481, 498, 499), (475, 712, 492), (609, 489, 506), (483, 482, 499, 500), (476, 475, 492, 493), (484, 483, 500, 501), (477, 476, 493, 494), (485, 484, 501, 502), (478, 477, 494, 495), (486, 485, 502, 503), (479, 478, 495, 496), (493, 492, 509, 510), (501, 500, 517, 518), (494, 493, 510, 511), (502, 501, 518, 519), (495, 494, 511, 512), (503, 502, 519, 520), (496, 495, 512, 513), (504, 503, 520, 521), (497, 496, 513, 514), (505, 504, 521, 522), (498, 497, 514, 515), (506, 505, 522, 523), (499, 498, 515, 516), (492, 712, 509), (609, 506, 523), (500, 499, 516, 517), (514, 513, 530, 531), (522, 521, 538, 539), (515, 514, 531, 532), (523, 522, 539, 540), (516, 515, 532, 533), (509, 712, 526), (609, 523, 540), (517, 516, 533, 534), (510, 509, 526, 527), (518, 517, 534, 535), (511, 510, 527, 528), (519, 518, 535, 536), (512, 511, 528, 529), (520, 519, 536, 537), (513, 512, 529, 530), (521, 520, 537, 538), (535, 534, 551, 552), (528, 527, 544, 545), (536, 535, 552, 553), (529, 528, 545, 546), (537, 536, 553, 554), (530, 529, 546, 547), (538, 537, 554, 555), (531, 530, 547, 548), (539, 538, 555, 556), (532, 531, 548, 549), (540, 539, 556, 557), (533, 532, 549, 550), (526, 712, 543), (609, 540, 557), (534, 533, 550, 551), (527, 526, 543, 544), (556, 555, 572, 573), (549, 548, 565, 566), (557, 556, 573, 574), (550, 549, 566, 567), (543, 712, 560), (609, 557, 574), (551, 550, 567, 568), (544, 543, 560, 561), (552, 551, 568, 569), (545, 544, 561, 562), (553, 552, 569, 570), (546, 545, 562, 563), (554, 553, 570, 571), (547, 546, 563, 564), (555, 554, 571, 572), (548, 547, 564, 565), (570, 569, 586, 587), (563, 562, 579, 580), (571, 570, 587, 588), (564, 563, 580, 581), (572, 571, 588, 589), (565, 564, 581, 582), (573, 572, 589, 590), (566, 565, 582, 583), (574, 573, 590, 591), (567, 566, 583, 584), (560, 712, 577), (609, 574, 591), (568, 567, 584, 585), (561, 560, 577, 578), (569, 568, 585, 586), (562, 561, 578, 579), (591, 590, 607, 608), (584, 583, 600, 601), (577, 712, 594), (609, 591, 608), (585, 584, 601, 602), (578, 577, 594, 595), (586, 585, 602, 603), (579, 578, 595, 596), (587, 586, 603, 604), (580, 579, 596, 597), (588, 587, 604, 605), (581, 580, 597, 598), (589, 588, 605, 606), (582, 581, 598, 599), (590, 589, 606, 607), (583, 582, 599, 600), (597, 596, 613, 614), (605, 604, 621, 622), (598, 597, 614, 615), (606, 605, 622, 623), (599, 598, 615, 616), (607, 606, 623, 624), (600, 599, 616, 617), (608, 607, 624, 625), (601, 600, 617, 618), (594, 712, 611), (609, 608, 625), (602, 601, 618, 619), (595, 594, 611, 612), (603, 602, 619, 620), (596, 595, 612, 613), (604, 603, 620, 621), (618, 617, 634, 635), (611, 712, 628), (609, 625, 642), (619, 618, 635, 636), (612, 611, 628, 629), (620, 619, 636, 637), (613, 612, 629, 630), (621, 620, 637, 638), (614, 613, 630, 631), (622, 621, 638, 639), (615, 614, 631, 632), (623, 622, 639, 640), (616, 615, 632, 633), (624, 623, 640, 641), (617, 616, 633, 634), (625, 624, 641, 642), (639, 638, 655, 656), (632, 631, 648, 649), (640, 639, 656, 657), (633, 632, 649, 650), (641, 640, 657, 658), (634, 633, 650, 651), (642, 641, 658, 659), (635, 634, 651, 652), (628, 712, 645), (609, 642, 659), (636, 635, 652, 653), (629, 628, 645, 646), (637, 636, 653, 654), (630, 629, 646, 647), (638, 637, 654, 655), (631, 630, 647, 648), (645, 712, 662), (609, 659, 676), (653, 652, 669, 670), (646, 645, 662, 663), (654, 653, 670, 671), (647, 646, 663, 664), (655, 654, 671, 672), (648, 647, 664, 665), (656, 655, 672, 673), (649, 648, 665, 666), (657, 656, 673, 674), (650, 649, 666, 667), (658, 657, 674, 675), (651, 650, 667, 668), (659, 658, 675, 676), (652, 651, 668, 669), (666, 665, 682, 683), (674, 673, 690, 691), (667, 666, 683, 684), (675, 674, 691, 692), (668, 667, 684, 685), (676, 675, 692, 693), (669, 668, 685, 686), (662, 712, 679), (609, 676, 693), (670, 669, 686, 687), (663, 662, 679, 680), (671, 670, 687, 688), (664, 663, 680, 681), (672, 671, 688, 689), (665, 664, 681, 682), (673, 672, 689, 690), (687, 686, 703, 704), (680, 679, 696, 697), (688, 687, 704, 705), (681, 680, 697, 698), (689, 688, 705, 706), (682, 681, 698, 699), (690, 689, 706, 707), (683, 682, 699, 700), (691, 690, 707, 708), (684, 683, 700, 701), (692, 691, 708, 709), (685, 684, 701, 702), (693, 692, 709, 710), (686, 685, 702, 703), (679, 712, 696), (609, 693, 710), (708, 707, 724, 725), (701, 700, 717, 718), (709, 708, 725, 726), (702, 701, 718, 719), (710, 709, 726, 727), (703, 702, 719, 720), (696, 712, 713), (609, 710, 727), (704, 703, 720, 721), (697, 696, 713, 714), (705, 704, 721, 722), (698, 697, 714, 715), (706, 705, 722, 723), (699, 698, 715, 716), (707, 706, 723, 724), (700, 699, 716, 717), (722, 721, 738, 739), (715, 714, 731, 732), (723, 722, 739, 740), (716, 715, 732, 733), (724, 723, 740, 741), (717, 716, 733, 734), (725, 724, 741, 742), (718, 717, 734, 735), (726, 725, 742, 743), (719, 718, 735, 736), (727, 726, 743, 744), (720, 719, 736, 737), (713, 712, 730), (609, 727, 744), (721, 720, 737, 738), (714, 713, 730, 731), (743, 742, 759, 760), (736, 735, 752, 753), (744, 743, 760, 761), (737, 736, 753, 754), (730, 712, 747), (609, 744, 761), (738, 737, 754, 755), (731, 730, 747, 748), (739, 738, 755, 756), (732, 731, 748, 749), (740, 739, 756, 757), (733, 732, 749, 750), (741, 740, 757, 758), (734, 733, 750, 751), (742, 741, 758, 759), (735, 734, 751, 752), (749, 748, 765, 766), (757, 756, 773, 774), (750, 749, 766, 767), (758, 757, 774, 775), (751, 750, 767, 768), (759, 758, 775, 776), (752, 751, 768, 769), (760, 759, 776, 777), (753, 752, 769, 770), (761, 760, 777, 778), (754, 753, 770, 771), (747, 712, 764), (609, 761, 778), (755, 754, 771, 772), (748, 747, 764, 765), (756, 755, 772, 773), (770, 769, 786, 787), (778, 777, 794, 795), (771, 770, 787, 788), (764, 712, 781), (609, 778, 795), (772, 771, 788, 789), (765, 764, 781, 782), (773, 772, 789, 790), (766, 765, 782, 783), (774, 773, 790, 791), (767, 766, 783, 784), (775, 774, 791, 792), (768, 767, 784, 785), (776, 775, 792, 793), (769, 768, 785, 786), (777, 776, 793, 794), (791, 790, 807, 808), (784, 783, 800, 801), (792, 791, 808, 809), (785, 784, 801, 802), (793, 792, 809, 810), (786, 785, 802, 803), (794, 793, 810, 811), (787, 786, 803, 804), (795, 794, 811, 812), (788, 787, 804, 805), (781, 712, 798), (609, 795, 812), (789, 788, 805, 806), (782, 781, 798, 799), (790, 789, 806, 807), (783, 782, 799, 800), (812, 811, 828, 829), (805, 804, 821, 822), (798, 712, 815), (609, 812, 829), (806, 805, 822, 823), (799, 798, 815, 816), (807, 806, 823, 824), (800, 799, 816, 817), (808, 807, 824, 825), (801, 800, 817, 818), (809, 808, 825, 826), (802, 801, 818, 819), (810, 809, 826, 827), (803, 802, 819, 820), (811, 810, 827, 828), (804, 803, 820, 821), (818, 817, 834, 835), (826, 825, 842, 843), (819, 818, 835, 836), (827, 826, 843, 844), (820, 819, 836, 837), (828, 827, 844, 845), (821, 820, 837, 838), (829, 828, 845, 846), (822, 821, 838, 839), (815, 712, 832), (609, 829, 846), (823, 822, 839, 840), (816, 815, 832, 833), (824, 823, 840, 841), (817, 816, 833, 834), (825, 824, 841, 842), (839, 838, 855, 856), (832, 712, 849), (609, 846, 863), (840, 839, 856, 857), (833, 832, 849, 850), (841, 840, 857, 858), (834, 833, 850, 851), (842, 841, 858, 859), (835, 834, 851, 852), (843, 842, 859, 860), (836, 835, 852, 853), (844, 843, 860, 861), (837, 836, 853, 854), (845, 844, 861, 862), (838, 837, 854, 855), (846, 845, 862, 863), (860, 859, 876, 877), (853, 852, 869, 870), (861, 860, 877, 878), (854, 853, 870, 871), (862, 861, 878, 879), (855, 854, 871, 872), (863, 862, 879, 880), (856, 855, 872, 873), (849, 712, 866), (609, 863, 880), (857, 856, 873, 874), (850, 849, 866, 867), (858, 857, 874, 875), (851, 850, 867, 868), (859, 858, 875, 876), (852, 851, 868, 869), (873, 872, 889, 890), (866, 712, 883), (609, 880, 897), (874, 873, 890, 891), (867, 866, 883, 884), (875, 874, 891, 892), (868, 867, 884, 885), (876, 875, 892, 893), (869, 868, 885, 886), (877, 876, 893, 894), (870, 869, 886, 887), (878, 877, 894, 895), (871, 870, 887, 888), (879, 878, 895, 896), (872, 871, 888, 889), (880, 879, 896, 897), (894, 893, 910, 911), (887, 886, 903, 904), (895, 894, 911, 912), (888, 887, 904, 905), (896, 895, 912, 913), (889, 888, 905, 906), (897, 896, 913, 914), (890, 889, 906, 907), (883, 712, 900), (609, 897, 914), (891, 890, 907, 908), (884, 883, 900, 901), (892, 891, 908, 909), (885, 884, 901, 902), (893, 892, 909, 910), (886, 885, 902, 903), (900, 712, 373), (609, 914, 931), (908, 907, 380, 381), (901, 900, 373, 374), (909, 908, 381, 926), (902, 901, 374, 375), (910, 909, 926, 927), (903, 902, 375, 376), (911, 910, 927, 928), (904, 903, 376, 377), (912, 911, 928, 385), (905, 904, 377, 378), (913, 912, 385, 930), (906, 905, 378, 379), (914, 913, 930, 931), (907, 906, 379, 380), (919, 920, 865, 864), (929, 932, 917, 916), (1331, 919, 864, 848), (925, 929, 916, 915), (1332, 1331, 848, 847), (924, 925, 915, 899), (1333, 1332, 847, 831), (923, 924, 899, 898), (918, 1333, 831, 830), (922, 923, 898, 882), (1334, 918, 830, 814), (921, 922, 882, 881), (1335, 1334, 814, 813), (920, 921, 881, 865), (932, 1150, 917), (1059, 1335, 813), (813, 814, 678, 677), (865, 881, 746, 745), (917, 1150, 797), (1059, 813, 677), (864, 865, 745, 729), (916, 917, 797, 796), (848, 864, 729, 728), (915, 916, 796, 780), (847, 848, 728, 711), (899, 915, 780, 779), (831, 847, 711, 695), (898, 899, 779, 763), (830, 831, 695, 694), (882, 898, 763, 762), (814, 830, 694, 678), (881, 882, 762, 746), (695, 711, 575, 559), (763, 779, 643, 627), (694, 695, 559, 558), (762, 763, 627, 626), (678, 694, 558, 542), (746, 762, 626, 610), (677, 678, 542, 541), (745, 746, 610, 593), (797, 1150, 661), (1059, 677, 541), (729, 745, 593, 592), (796, 797, 661, 660), (728, 729, 592, 576), (780, 796, 660, 644), (711, 728, 576, 575), (779, 780, 644, 643), (661, 1150, 525), (1059, 541, 406), (592, 593, 473, 457), (660, 661, 525, 524), (576, 592, 457, 456), (644, 660, 524, 508), (575, 576, 456, 440), (643, 644, 508, 507), (559, 575, 440, 439), (627, 643, 507, 491), (558, 559, 439, 423), (626, 627, 491, 490), (542, 558, 423, 422), (610, 626, 490, 474), (541, 542, 422, 406), (593, 610, 474, 473), (491, 507, 387, 386), (423, 439, 935, 936), (490, 491, 386, 384), (422, 423, 936, 937), (474, 490, 384, 383), (406, 422, 937, 938), (473, 474, 383, 382), (525, 1150, 405), (1059, 406, 938), (457, 473, 382, 372), (524, 525, 405, 389), (456, 457, 372, 933), (508, 524, 389, 388), (440, 456, 933, 934), (507, 508, 388, 387), (439, 440, 934, 935), (372, 382, 946, 947), (389, 405, 939, 940), (933, 372, 947, 948), (388, 389, 940, 941), (934, 933, 948, 949), (387, 388, 941, 942), (935, 934, 949, 950), (386, 387, 942, 943), (936, 935, 950, 951), (384, 386, 943, 944), (937, 936, 951, 952), (383, 384, 944, 945), (938, 937, 952, 953), (382, 383, 945, 946), (405, 1150, 939), (1059, 938, 953), (951, 950, 965, 966), (944, 943, 958, 959), (952, 951, 966, 967), (945, 944, 959, 960), (953, 952, 967, 968), (946, 945, 960, 961), (939, 1150, 954), (1059, 953, 968), (947, 946, 961, 962), (940, 939, 954, 955), (948, 947, 962, 963), (941, 940, 955, 956), (949, 948, 963, 964), (942, 941, 956, 957), (950, 949, 964, 965), (943, 942, 957, 958), (955, 954, 969, 970), (963, 962, 977, 978), (956, 955, 970, 971), (964, 963, 978, 979), (957, 956, 971, 972), (965, 964, 979, 980), (958, 957, 972, 973), (966, 965, 980, 981), (959, 958, 973, 974), (967, 966, 981, 982), (960, 959, 974, 975), (968, 967, 982, 983), (961, 960, 975, 976), (954, 1150, 969), (1059, 968, 983), (962, 961, 976, 977), (974, 973, 988, 989), (982, 981, 996, 997), (975, 974, 989, 990), (983, 982, 997, 998), (976, 975, 990, 991), (969, 1150, 984), (1059, 983, 998), (977, 976, 991, 992), (970, 969, 984, 985), (978, 977, 992, 993), (971, 970, 985, 986), (979, 978, 993, 994), (972, 971, 986, 987), (980, 979, 994, 995), (973, 972, 987, 988), (981, 980, 995, 996), (993, 992, 1007, 1008), (986, 985, 1000, 1001), (994, 993, 1008, 1009), (987, 986, 1001, 1002), (995, 994, 1009, 1010), (988, 987, 1002, 1003), (996, 995, 1010, 1011), (989, 988, 1003, 1004), (997, 996, 1011, 1012), (990, 989, 1004, 1005), (998, 997, 1012, 1013), (991, 990, 1005, 1006), (984, 1150, 999), (1059, 998, 1013), (992, 991, 1006, 1007), (985, 984, 999, 1000), (1012, 1011, 1026, 1027), (1005, 1004, 1019, 1020), (1013, 1012, 1027, 1028), (1006, 1005, 1020, 1021), (999, 1150, 1014), (1059, 1013, 1028), (1007, 1006, 1021, 1022), (1000, 999, 1014, 1015), (1008, 1007, 1022, 1023), (1001, 1000, 1015, 1016), (1009, 1008, 1023, 1024), (1002, 1001, 1016, 1017), (1010, 1009, 1024, 1025), (1003, 1002, 1017, 1018), (1011, 1010, 1025, 1026), (1004, 1003, 1018, 1019), (1024, 1023, 1038, 1039), (1017, 1016, 1031, 1032), (1025, 1024, 1039, 1040), (1018, 1017, 1032, 1033), (1026, 1025, 1040, 1041), (1019, 1018, 1033, 1034), (1027, 1026, 1041, 1042), (1020, 1019, 1034, 1035), (1028, 1027, 1042, 1043), (1021, 1020, 1035, 1036), (1014, 1150, 1029), (1059, 1028, 1043), (1022, 1021, 1036, 1037), (1015, 1014, 1029, 1030), (1023, 1022, 1037, 1038), (1016, 1015, 1030, 1031), (1043, 1042, 1057, 1058), (1036, 1035, 1050, 1051), (1029, 1150, 1044), (1059, 1043, 1058), (1037, 1036, 1051, 1052), (1030, 1029, 1044, 1045), (1038, 1037, 1052, 1053), (1031, 1030, 1045, 1046), (1039, 1038, 1053, 1054), (1032, 1031, 1046, 1047), (1040, 1039, 1054, 1055), (1033, 1032, 1047, 1048), (1041, 1040, 1055, 1056), (1034, 1033, 1048, 1049), (1042, 1041, 1056, 1057), (1035, 1034, 1049, 1050), (1047, 1046, 1062, 1063), (1055, 1054, 1070, 1071), (1048, 1047, 1063, 1064), (1056, 1055, 1071, 1072), (1049, 1048, 1064, 1065), (1057, 1056, 1072, 1073), (1050, 1049, 1065, 1066), (1058, 1057, 1073, 1074), (1051, 1050, 1066, 1067), (1044, 1150, 1060), (1059, 1058, 1074), (1052, 1051, 1067, 1068), (1045, 1044, 1060, 1061), (1053, 1052, 1068, 1069), (1046, 1045, 1061, 1062), (1054, 1053, 1069, 1070), (1067, 1066, 1081, 1082), (1060, 1150, 1075), (1059, 1074, 1089), (1068, 1067, 1082, 1083), (1061, 1060, 1075, 1076), (1069, 1068, 1083, 1084), (1062, 1061, 1076, 1077), (1070, 1069, 1084, 1085), (1063, 1062, 1077, 1078), (1071, 1070, 1085, 1086), (1064, 1063, 1078, 1079), (1072, 1071, 1086, 1087), (1065, 1064, 1079, 1080), (1073, 1072, 1087, 1088), (1066, 1065, 1080, 1081), (1074, 1073, 1088, 1089), (1086, 1085, 1100, 1101), (1079, 1078, 1093, 1094), (1087, 1086, 1101, 1102), (1080, 1079, 1094, 1095), (1088, 1087, 1102, 1103), (1081, 1080, 1095, 1096), (1089, 1088, 1103, 1104), (1082, 1081, 1096, 1097), (1075, 1150, 1090), (1059, 1089, 1104), (1083, 1082, 1097, 1098), (1076, 1075, 1090, 1091), (1084, 1083, 1098, 1099), (1077, 1076, 1091, 1092), (1085, 1084, 1099, 1100), (1078, 1077, 1092, 1093), (1090, 1150, 1105), (1059, 1104, 1119), (1098, 1097, 1112, 1113), (1091, 1090, 1105, 1106), (1099, 1098, 1113, 1114), (1092, 1091, 1106, 1107), (1100, 1099, 1114, 1115), (1093, 1092, 1107, 1108), (1101, 1100, 1115, 1116), (1094, 1093, 1108, 1109), (1102, 1101, 1116, 1117), (1095, 1094, 1109, 1110), (1103, 1102, 1117, 1118), (1096, 1095, 1110, 1111), (1104, 1103, 1118, 1119), (1097, 1096, 1111, 1112), (1109, 1108, 1123, 1124), (1117, 1116, 1131, 1132), (1110, 1109, 1124, 1125), (1118, 1117, 1132, 1133), (1111, 1110, 1125, 1126), (1119, 1118, 1133, 1134), (1112, 1111, 1126, 1127), (1105, 1150, 1120), (1059, 1119, 1134), (1113, 1112, 1127, 1128), (1106, 1105, 1120, 1121), (1114, 1113, 1128, 1129), (1107, 1106, 1121, 1122), (1115, 1114, 1129, 1130), (1108, 1107, 1122, 1123), (1116, 1115, 1130, 1131), (1128, 1127, 1142, 1143), (1121, 1120, 1135, 1136), (1129, 1128, 1143, 1144), (1122, 1121, 1136, 1137), (1130, 1129, 1144, 1145), (1123, 1122, 1137, 1138), (1131, 1130, 1145, 1146), (1124, 1123, 1138, 1139), (1132, 1131, 1146, 1147), (1125, 1124, 1139, 1140), (1133, 1132, 1147, 1148), (1126, 1125, 1140, 1141), (1134, 1133, 1148, 1149), (1127, 1126, 1141, 1142), (1120, 1150, 1135), (1059, 1134, 1149), (1147, 1146, 1162, 1163), (1140, 1139, 1155, 1156), (1148, 1147, 1163, 1164), (1141, 1140, 1156, 1157), (1149, 1148, 1164, 1165), (1142, 1141, 1157, 1158), (1135, 1150, 1151), (1059, 1149, 1165), (1143, 1142, 1158, 1159), (1136, 1135, 1151, 1152), (1144, 1143, 1159, 1160), (1137, 1136, 1152, 1153), (1145, 1144, 1160, 1161), (1138, 1137, 1153, 1154), (1146, 1145, 1161, 1162), (1139, 1138, 1154, 1155), (1160, 1159, 1174, 1175), (1153, 1152, 1167, 1168), (1161, 1160, 1175, 1176), (1154, 1153, 1168, 1169), (1162, 1161, 1176, 1177), (1155, 1154, 1169, 1170), (1163, 1162, 1177, 1178), (1156, 1155, 1170, 1171), (1164, 1163, 1178, 1179), (1157, 1156, 1171, 1172), (1165, 1164, 1179, 1180), (1158, 1157, 1172, 1173), (1151, 1150, 1166), (1059, 1165, 1180), (1159, 1158, 1173, 1174), (1152, 1151, 1166, 1167), (1179, 1178, 1193, 1194), (1172, 1171, 1186, 1187), (1180, 1179, 1194, 1195), (1173, 1172, 1187, 1188), (1166, 1150, 1181), (1059, 1180, 1195), (1174, 1173, 1188, 1189), (1167, 1166, 1181, 1182), (1175, 1174, 1189, 1190), (1168, 1167, 1182, 1183), (1176, 1175, 1190, 1191), (1169, 1168, 1183, 1184), (1177, 1176, 1191, 1192), (1170, 1169, 1184, 1185), (1178, 1177, 1192, 1193), (1171, 1170, 1185, 1186), (1183, 1182, 1197, 1198), (1191, 1190, 1205, 1206), (1184, 1183, 1198, 1199), (1192, 1191, 1206, 1207), (1185, 1184, 1199, 1200), (1193, 1192, 1207, 1208), (1186, 1185, 1200, 1201), (1194, 1193, 1208, 1209), (1187, 1186, 1201, 1202), (1195, 1194, 1209, 1210), (1188, 1187, 1202, 1203), (1181, 1150, 1196), (1059, 1195, 1210), (1189, 1188, 1203, 1204), (1182, 1181, 1196, 1197), (1190, 1189, 1204, 1205), (1202, 1201, 1216, 1217), (1210, 1209, 1224, 1225), (1203, 1202, 1217, 1218), (1196, 1150, 1211), (1059, 1210, 1225), (1204, 1203, 1218, 1219), (1197, 1196, 1211, 1212), (1205, 1204, 1219, 1220), (1198, 1197, 1212, 1213), (1206, 1205, 1220, 1221), (1199, 1198, 1213, 1214), (1207, 1206, 1221, 1222), (1200, 1199, 1214, 1215), (1208, 1207, 1222, 1223), (1201, 1200, 1215, 1216), (1209, 1208, 1223, 1224), (1221, 1220, 1235, 1236), (1214, 1213, 1228, 1229), (1222, 1221, 1236, 1237), (1215, 1214, 1229, 1230), (1223, 1222, 1237, 1238), (1216, 1215, 1230, 1231), (1224, 1223, 1238, 1239), (1217, 1216, 1231, 1232), (1225, 1224, 1239, 1240), (1218, 1217, 1232, 1233), (1211, 1150, 1226), (1059, 1225, 1240), (1219, 1218, 1233, 1234), (1212, 1211, 1226, 1227), (1220, 1219, 1234, 1235), (1213, 1212, 1227, 1228), (1240, 1239, 1254, 1255), (1233, 1232, 1247, 1248), (1226, 1150, 1241), (1059, 1240, 1255), (1234, 1233, 1248, 1249), (1227, 1226, 1241, 1242), (1235, 1234, 1249, 1250), (1228, 1227, 1242, 1243), (1236, 1235, 1250, 1251), (1229, 1228, 1243, 1244), (1237, 1236, 1251, 1252), (1230, 1229, 1244, 1245), (1238, 1237, 1252, 1253), (1231, 1230, 1245, 1246), (1239, 1238, 1253, 1254), (1232, 1231, 1246, 1247), (1244, 1243, 1258, 1259), (1252, 1251, 1266, 1267), (1245, 1244, 1259, 1260), (1253, 1252, 1267, 1268), (1246, 1245, 1260, 1261), (1254, 1253, 1268, 1269), (1247, 1246, 1261, 1262), (1255, 1254, 1269, 1270), (1248, 1247, 1262, 1263), (1241, 1150, 1256), (1059, 1255, 1270), (1249, 1248, 1263, 1264), (1242, 1241, 1256, 1257), (1250, 1249, 1264, 1265), (1243, 1242, 1257, 1258), (1251, 1250, 1265, 1266), (1263, 1262, 1277, 1278), (1256, 1150, 1271), (1059, 1270, 1285), (1264, 1263, 1278, 1279), (1257, 1256, 1271, 1272), (1265, 1264, 1279, 1280), (1258, 1257, 1272, 1273), (1266, 1265, 1280, 1281), (1259, 1258, 1273, 1274), (1267, 1266, 1281, 1282), (1260, 1259, 1274, 1275), (1268, 1267, 1282, 1283), (1261, 1260, 1275, 1276), (1269, 1268, 1283, 1284), (1262, 1261, 1276, 1277), (1270, 1269, 1284, 1285), (1282, 1281, 1296, 1297), (1275, 1274, 1289, 1290), (1283, 1282, 1297, 1298), (1276, 1275, 1290, 1291), (1284, 1283, 1298, 1299), (1277, 1276, 1291, 1292), (1285, 1284, 1299, 1300), (1278, 1277, 1292, 1293), (1271, 1150, 1286), (1059, 1285, 1300), (1279, 1278, 1293, 1294), (1272, 1271, 1286, 1287), (1280, 1279, 1294, 1295), (1273, 1272, 1287, 1288), (1281, 1280, 1295, 1296), (1274, 1273, 1288, 1289), (1293, 1292, 1307, 1308), (1286, 1150, 1301), (1059, 1300, 1315), (1294, 1293, 1308, 1309), (1287, 1286, 1301, 1302), (1295, 1294, 1309, 1310), (1288, 1287, 1302, 1303), (1296, 1295, 1310, 1311), (1289, 1288, 1303, 1304), (1297, 1296, 1311, 1312), (1290, 1289, 1304, 1305), (1298, 1297, 1312, 1313), (1291, 1290, 1305, 1306), (1299, 1298, 1313, 1314), (1292, 1291, 1306, 1307), (1300, 1299, 1314, 1315), (1312, 1311, 1326, 1327), (1305, 1304, 1319, 1320), (1313, 1312, 1327, 1328), (1306, 1305, 1320, 1321), (1314, 1313, 1328, 1329), (1307, 1306, 1321, 1322), (1315, 1314, 1329, 1330), (1308, 1307, 1322, 1323), (1301, 1150, 1316), (1059, 1315, 1330), (1309, 1308, 1323, 1324), (1302, 1301, 1316, 1317), (1310, 1309, 1324, 1325), (1303, 1302, 1317, 1318), (1311, 1310, 1325, 1326), (1304, 1303, 1318, 1319), (1316, 1150, 932), (1059, 1330, 1335), (1324, 1323, 920, 919), (1317, 1316, 932, 929), (1325, 1324, 919, 1331), (1318, 1317, 929, 925), (1326, 1325, 1331, 1332), (1319, 1318, 925, 924), (1327, 1326, 1332, 1333), (1320, 1319, 924, 923), (1328, 1327, 1333, 918), (1321, 1320, 923, 922), (1329, 1328, 918, 1334), (1322, 1321, 922, 921), (1330, 1329, 1334, 1335), (1323, 1322, 921, 920)])
me_cube.materials.append(mat_material)
me_cube.use_remesh_preserve_volume = False
me_cube.use_remesh_preserve_attributes = False
me_cube.use_mirror_vertex_groups = False
me_cube.update()

# ---- objects
ob_cube = bpy.data.objects.new('Cube', me_cube)
ob_lamp = bpy.data.objects.new('Lamp', light_lamp)
ob_camera = bpy.data.objects.new('Camera', cam_camera)

# ---- transforms, parenting, visibility, modifiers, constraints
ob_cube.location = (-0.5441, -0.7887, -0.754)
ob_cube.lock_rotations_4d = False
ob_cube.empty_display_type = 'ARROWS'
ob_cube.lineart.crease_threshold = 0.0
ob_lamp.location = (4.076, 1.005, 5.904)
ob_lamp.rotation_euler = (0.6503, 0.05522, 1.866)
ob_lamp.lock_rotations_4d = False
ob_lamp.empty_display_type = 'ARROWS'
ob_lamp.color = (0.0, 0.0, 0.0, 0.0)
ob_lamp.lineart.crease_threshold = 0.0
ob_camera.location = (7.481, -6.508, 5.344)
ob_camera.rotation_euler = (1.109, 0.0, 0.8149)
ob_camera.lock_rotations_4d = False
ob_camera.empty_display_type = 'ARROWS'
ob_camera.color = (0.0, 0.0, 0.0, 0.0)
ob_camera.display_type = 'WIRE'
ob_camera.lineart.crease_threshold = 0.0

# ---- collection membership
col_collection_1.objects.link(ob_cube)
col_collection_1.objects.link(ob_lamp)
col_collection_1.objects.link(ob_camera)

# ---- scene / render settings (as saved in the file)
scene.camera = ob_camera
scene.frame_start = 1; scene.frame_end = 250; scene.frame_set(1)
scene.render.engine = 'BLENDER_EEVEE_NEXT'
scene.render.resolution_percentage = 50
scene.render.dither_intensity = 0.0
scene.cycles.use_denoising = False
scene.cycles.samples = 128
scene.cycles.sampling_pattern = 'TABULATED_SOBOL'
scene.cycles.use_adaptive_sampling = False
scene.cycles.use_light_tree = False
scene.cycles.blur_glossy = 0.0
scene.cycles.sample_clamp_indirect = 0.0
scene.view_settings.view_transform = 'Standard'
bpy.context.view_layer.update()
